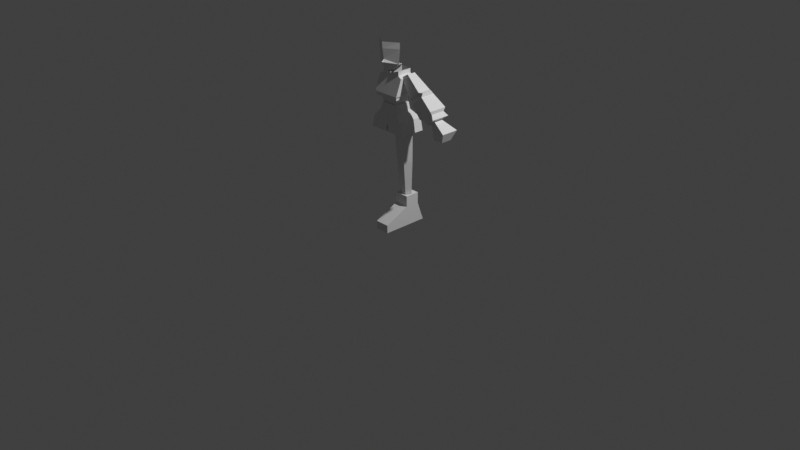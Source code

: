 # Source: lowPoly1.blend  (saved by Blender 5.2.45; exported with 4.5.12 LTS)
import bpy
from mathutils import Matrix  # noqa: F401  (used for matrix-valued properties, if any)

bpy.ops.wm.read_factory_settings(use_empty=True)
scene = bpy.context.scene
scene.name = 'Scene'

# ---- collections
col_collection = bpy.data.collections.new('Collection'); scene.collection.children.link(col_collection)

# ---- world
world_world = bpy.data.worlds.new('World'); scene.world = world_world
world_world.use_nodes = True; world_world.node_tree.nodes.clear()
_N = world_world.node_tree.nodes; _L = world_world.node_tree.links
n0 = _N.new('ShaderNodeOutputWorld'); n0.name = 'World Output'; n0.location = (200, 100)
n1 = _N.new('ShaderNodeBackground'); n1.name = 'Background'; n1.location = (-200, 100)
n1.inputs[0].default_value = (0.05088, 0.05088, 0.05088, 1.0)
_L.new(n1.outputs[0], n0.inputs[0])
n0.is_active_output = True
world_world.color = (0.05088, 0.05088, 0.05088)
world_world.sun_shadow_jitter_overblur = 0.0

# ---- cameras
cam_camera = bpy.data.cameras.new('Camera')
cam_camera.clip_end = 100.0
cam_camera.ortho_scale = 7.314

# ---- lights
light_light = bpy.data.lights.new('Light', 'POINT')
light_light.energy = 1000.0
light_light.shadow_soft_size = 0.1

# ---- meshes
me_cube_001 = bpy.data.meshes.new('Cube.001')
me_cube_001.from_pydata([(-0.9691, -2.493, -1.0), (-0.9691, -0.3607, 1.563), (-0.9691, 1.475, -1.0), (-0.9691, 0.8798, 1.563), (0.275, -2.493, -1.0), (0.275, -0.3607, 1.563), (0.275, 1.475, -1.0), (0.275, 0.8798, 1.563), (-0.9691, -2.493, -0.3304), (-0.9691, 1.216, -0.3304), (0.275, 1.216, -0.3304), (0.275, -2.493, -0.3304), (-0.9691, -0.3605, 0.6446), (-0.9691, 0.8785, 0.6358), (0.275, 0.8785, 0.6358), (0.275, -0.3605, 0.6446)], [], [(12, 1, 3, 13), (13, 3, 7, 14), (14, 7, 5, 15), (15, 5, 1, 12), (2, 6, 4, 0), (7, 3, 1, 5), (4, 11, 8, 0), (6, 10, 11, 4), (2, 9, 10, 6), (0, 8, 9, 2), (11, 15, 12, 8), (10, 14, 15, 11), (9, 13, 14, 10), (8, 12, 13, 9)])
_uv = me_cube_001.uv_layers.new(name='UVMap')
_uv.uv.foreach_set('vector', [0.5336, 0.0, 0.625, 0.0, 0.625, 0.25, 0.5336, 0.25, 0.5336, 0.25, 0.625, 0.25, 0.625, 0.5, 0.5336, 0.5, 0.5336, 0.5, 0.625, 0.5, 0.625, 0.75, 0.5336, 0.75, 0.5336, 0.75, 0.625, 0.75, 0.625, 1.0, 0.5336, 1.0, 0.125, 0.5, 0.375, 0.5, 0.375, 0.75, 0.125, 0.75, 0.625, 0.5, 0.875, 0.5, 0.875, 0.75, 0.625, 0.75, 0.375, 0.75, 0.4383, 0.75, 0.4383, 1.0, 0.375, 1.0, 0.375, 0.5, 0.4383, 0.5, 0.4383, 0.75, 0.375, 0.75, 0.375, 0.25, 0.4383, 0.25, 0.4383, 0.5, 0.375, 0.5, 0.375, 0.0, 0.4383, 0.0, 0.4383, 0.25, 0.375, 0.25, 0.4383, 0.75, 0.5336, 0.75, 0.5336, 1.0, 0.4383, 1.0, 0.4383, 0.5, 0.5336, 0.5, 0.5336, 0.75, 0.4383, 0.75, 0.4383, 0.25, 0.5336, 0.25, 0.5336, 0.5, 0.4383, 0.5, 0.4383, 0.0, 0.5336, 0.0, 0.5336, 0.25, 0.4383, 0.25])
me_cube_001.update()
me_cylinder = bpy.data.meshes.new('Cylinder')
me_cylinder.from_pydata([(0.06569, 0.09158, 0.3197), (0.08098, 0.0774, 1.007), (0.1189, 0.04088, 0.3197), (0.1656, 0.007621, 1.007), (0.0986, -0.02171, 0.3197), (0.129, -0.1053, 1.007), (0.03278, -0.02171, 0.3197), (0.03375, -0.1053, 1.007), (0.01245, 0.04088, 0.3197), (-0.002935, 0.007621, 1.007), (0.07348, 0.06962, 0.6708), (0.1485, 0.02393, 0.6701), (0.1199, -0.06431, 0.6701), (0.02709, -0.06431, 0.6701), (-0.001579, 0.02393, 0.6701)], [], [(10, 1, 3, 11), (11, 3, 5, 12), (12, 5, 7, 13), (13, 7, 9, 14), (14, 9, 1, 10), (8, 14, 10, 0), (6, 13, 14, 8), (4, 12, 13, 6), (2, 11, 12, 4), (0, 10, 11, 2)])
_uv = me_cylinder.uv_layers.new(name='UVMap')
_uv.uv.foreach_set('vector', [1.0, 0.5097, 1.0, 1.0, 0.8, 1.0, 0.8, 0.5097, 0.8, 0.5097, 0.8, 1.0, 0.6, 1.0, 0.6, 0.5097, 0.6, 0.5097, 0.6, 1.0, 0.4, 1.0, 0.4, 0.5097, 0.4, 0.5097, 0.4, 1.0, 0.2, 1.0, 0.2, 0.5097, 0.2, 0.5097, 0.2, 1.0, 2.98e-08, 1.0, 2.98e-08, 0.5097, 0.2, 0.0, 0.2, 0.5097, 2.98e-08, 0.5097, 2.98e-08, 0.0, 0.4, 0.0, 0.4, 0.5097, 0.2, 0.5097, 0.2, 0.0, 0.6, 0.0, 0.6, 0.5097, 0.4, 0.5097, 0.4, 0.0, 0.8, 0.0, 0.8, 0.5097, 0.6, 0.5097, 0.6, 0.0, 1.0, 0.0, 1.0, 0.5097, 0.8, 0.5097, 0.8, 0.0])
me_cylinder.update()
me_cube_002 = bpy.data.meshes.new('Cube.002')
me_cube_002.from_pydata([(0.9059, -0.6746, -1.0), (0.3845, -0.5805, 0.2006), (0.9059, 0.4903, -1.0), (0.3845, 0.1861, 0.2006), (0.0, 0.1861, 0.2006), (0.0, -0.5805, 0.2006), (0.7733, 0.4903, -0.46), (0.7733, -0.6746, -0.46), (0.0, -0.6746, -0.46), (0.0, 0.4903, -0.46), (0.4691, 0.1861, -0.08966), (0.4691, -0.5805, -0.08966), (0.0, -0.5805, -0.08966), (0.0, 0.1861, -0.08966), (0.01911, 0.1861, 0.2006), (0.04503, -0.6746, -1.0), (0.04503, 0.4903, -1.0), (0.01911, -0.5805, 0.2006), (0.03844, -0.6746, -0.46), (0.03844, 0.4903, -0.46), (0.02332, -0.5805, -0.08966), (0.02332, 0.1861, -0.08966), (0.8318, 0.4903, -0.6983), (0.8318, -0.6746, -0.6983), (0.0, -0.6746, -0.6983), (0.0, 0.4903, -0.6983), (0.04135, 0.4903, -0.6983), (0.04135, -0.6746, -0.6983)], [], [(21, 14, 3, 10), (10, 3, 1, 11), (16, 2, 0, 15), (14, 4, 5, 17), (20, 17, 5, 12), (27, 18, 8, 24), (22, 6, 7, 23), (26, 19, 6, 22), (18, 20, 12, 8), (6, 10, 11, 7), (19, 21, 10, 6), (9, 13, 21, 19), (7, 11, 20, 18), (25, 9, 19, 26), (23, 7, 18, 27), (11, 1, 17, 20), (3, 14, 17, 1), (13, 4, 14, 21), (0, 23, 27, 15), (27, 26, 16, 15), (16, 26, 22, 2), (2, 22, 23, 0), (27, 24, 25, 26)])
_uv = me_cube_002.uv_layers.new(name='UVMap')
_uv.uv.foreach_set('vector', [0.5646, 0.3812, 0.625, 0.3812, 0.625, 0.5, 0.5646, 0.5, 0.5646, 0.5, 0.625, 0.5, 0.625, 0.75, 0.5646, 0.75, 0.2562, 0.5, 0.375, 0.5, 0.375, 0.75, 0.2562, 0.75, 0.7438, 0.5, 0.75, 0.5, 0.75, 0.75, 0.7438, 0.75, 0.5646, 0.8688, 0.625, 0.8688, 0.625, 0.875, 0.5646, 0.875, 0.4378, 0.8688, 0.4874, 0.8688, 0.4874, 0.875, 0.4378, 0.875, 0.4378, 0.5, 0.4874, 0.5, 0.4874, 0.75, 0.4378, 0.75, 0.4378, 0.3812, 0.4874, 0.3812, 0.4874, 0.5, 0.4378, 0.5, 0.4874, 0.8688, 0.5646, 0.8688, 0.5646, 0.875, 0.4874, 0.875, 0.4874, 0.5, 0.5646, 0.5, 0.5646, 0.75, 0.4874, 0.75, 0.4874, 0.3812, 0.5646, 0.3812, 0.5646, 0.5, 0.4874, 0.5, 0.4874, 0.375, 0.5646, 0.375, 0.5646, 0.3812, 0.4874, 0.3812, 0.4874, 0.75, 0.5646, 0.75, 0.5646, 0.8688, 0.4874, 0.8688, 0.4378, 0.375, 0.4874, 0.375, 0.4874, 0.3812, 0.4378, 0.3812, 0.4378, 0.75, 0.4874, 0.75, 0.4874, 0.8688, 0.4378, 0.8688, 0.5646, 0.75, 0.625, 0.75, 0.625, 0.8688, 0.5646, 0.8688, 0.625, 0.5, 0.7438, 0.5, 0.7438, 0.75, 0.625, 0.75, 0.5646, 0.375, 0.625, 0.375, 0.625, 0.3812, 0.5646, 0.3812, 0.375, 0.75, 0.4378, 0.75, 0.4378, 0.8688, 0.375, 0.8688, 0.4378, 0.8688, 0.4378, 0.3812, 0.2562, 0.5, 0.375, 0.8688, 0.375, 0.3812, 0.4378, 0.3812, 0.4378, 0.5, 0.375, 0.5, 0.375, 0.5, 0.4378, 0.5, 0.4378, 0.75, 0.375, 0.75, 0.4378, 0.8688, 0.4378, 0.875, 0.4378, 0.375, 0.4378, 0.3812])
me_cube_002.update()
me_cube_003 = bpy.data.meshes.new('Cube.003')
me_cube_003.from_pydata([(-0.689, -0.3946, 0.8205), (-0.5677, -0.215, 1.303), (-0.689, 1.029, 0.8205), (-0.5677, 0.849, 1.303), (-0.9654, -0.5624, 0.816), (-0.9654, 1.178, 0.816), (-0.9654, -0.5624, 0.6439), (-0.9654, 1.178, 0.6439), (-1.02, -0.6575, 0.5397), (-1.02, 1.233, 0.5397), (-1.032, -0.5652, -0.1939), (-1.032, 0.961, -0.1939), (-0.725, -0.373, -0.7971), (-0.725, 0.7436, -0.7971), (-1.032, 0.7988, -0.644), (-1.032, -0.4922, -0.644), (0.0002682, 1.033, 0.8205), (-5.96e-08, 0.849, 1.303), (0.0002683, -0.3906, 0.8205), (0.0, -0.215, 1.303), (0.000128, 1.182, 0.816), (0.0001281, -0.5583, 0.816), (0.000128, 1.182, 0.6439), (0.0001281, -0.5583, 0.6439), (0.000128, 1.237, 0.5397), (0.000128, -0.6534, 0.5397), (0.0001279, 0.965, -0.1939), (0.0001279, -0.5612, -0.1939), (0.0001279, 0.7477, -0.7971), (0.0001279, -0.369, -0.7971), (0.0001279, 0.8028, -0.644), (0.0001279, -0.4882, -0.644), (-0.725, 0.7436, -1.125), (-0.725, -0.373, -1.125), (0.0001279, 0.7477, -0.8615), (0.0001279, -0.369, -1.125)], [], [(0, 1, 3, 2), (18, 19, 1, 0), (17, 3, 1, 19), (18, 0, 4, 21), (0, 2, 5, 4), (6, 7, 9, 8), (4, 5, 7, 6), (21, 4, 6, 23), (25, 8, 10, 27), (23, 6, 8, 25), (8, 9, 11, 10), (15, 14, 13, 12), (31, 15, 12, 29), (27, 10, 15, 31), (10, 11, 14, 15), (11, 26, 30, 14), (14, 30, 28, 13), (13, 28, 34, 32), (9, 24, 26, 11), (7, 22, 24, 9), (5, 20, 22, 7), (2, 16, 20, 5), (2, 3, 17, 16), (12, 13, 32, 33), (29, 12, 33, 35)])
_uv = me_cube_003.uv_layers.new(name='UVMap')
_uv.uv.foreach_set('vector', [0.375, 0.0, 0.625, 0.0, 0.625, 0.25, 0.375, 0.25, 0.375, 0.875, 0.625, 0.875, 0.625, 1.0, 0.375, 1.0, 0.75, 0.5, 0.875, 0.5, 0.875, 0.75, 0.75, 0.75, 0.375, 0.875, 0.375, 1.0, 0.375, 1.0, 0.375, 0.875, 0.375, 0.0, 0.375, 0.25, 0.375, 0.25, 0.375, 0.0, 0.375, 0.0, 0.375, 0.25, 0.375, 0.25, 0.375, 0.0, 0.375, 0.0, 0.375, 0.25, 0.375, 0.25, 0.375, 0.0, 0.375, 0.875, 0.375, 1.0, 0.375, 1.0, 0.375, 0.875, 0.375, 0.875, 0.375, 1.0, 0.375, 1.0, 0.375, 0.875, 0.375, 0.875, 0.375, 1.0, 0.375, 1.0, 0.375, 0.875, 0.375, 0.0, 0.375, 0.25, 0.375, 0.25, 0.375, 0.0, 0.375, 0.0, 0.375, 0.25, 0.375, 0.25, 0.375, 0.0, 0.375, 0.875, 0.375, 1.0, 0.375, 1.0, 0.375, 0.875, 0.375, 0.875, 0.375, 1.0, 0.375, 1.0, 0.375, 0.875, 0.375, 0.0, 0.375, 0.25, 0.375, 0.25, 0.375, 0.0, 0.375, 0.25, 0.375, 0.375, 0.375, 0.375, 0.375, 0.25, 0.375, 0.25, 0.375, 0.375, 0.375, 0.375, 0.375, 0.25, 0.375, 0.25, 0.375, 0.375, 0.375, 0.375, 0.375, 0.25, 0.375, 0.25, 0.375, 0.375, 0.375, 0.375, 0.375, 0.25, 0.375, 0.25, 0.375, 0.375, 0.375, 0.375, 0.375, 0.25, 0.375, 0.25, 0.375, 0.375, 0.375, 0.375, 0.375, 0.25, 0.375, 0.25, 0.375, 0.375, 0.375, 0.375, 0.375, 0.25, 0.375, 0.25, 0.625, 0.25, 0.625, 0.375, 0.375, 0.375, 0.375, 0.0, 0.375, 0.25, 0.375, 0.25, 0.375, 0.0, 0.375, 0.875, 0.375, 1.0, 0.375, 1.0, 0.375, 0.875])
me_cube_003.update()
me_cube_004 = bpy.data.meshes.new('Cube.004')
me_cube_004.from_pydata([(0.1875, 0.02408, 1.591), (0.5826, 0.0798, 1.254), (0.1875, -0.06775, 1.591), (0.5826, -0.1235, 1.254), (0.1088, 0.02408, 1.544), (0.4693, 0.02813, 1.152), (0.1088, -0.06775, 1.544), (0.4693, -0.07181, 1.152), (0.4323, 0.05016, 1.204), (0.4323, -0.09384, 1.204), (0.5445, -0.09874, 1.294), (0.5445, 0.05506, 1.294), (0.5456, -0.1201, 1.329), (0.3884, -0.09978, 1.202), (0.3884, 0.0561, 1.202), (0.5456, 0.07645, 1.329), (0.4077, -0.09996, 1.43), (0.2807, -0.09996, 1.334), (0.2807, 0.05628, 1.334), (0.4077, 0.05628, 1.43), (0.3633, -0.09346, 1.462), (0.246, -0.09346, 1.376), (0.246, 0.04978, 1.376), (0.3633, 0.04978, 1.462), (0.4003, 0.033, 1.462), (0.4003, -0.07667, 1.462), (0.2634, -0.08497, 1.355), (0.2634, 0.04129, 1.355)], [], [(11, 10, 3, 1), (10, 9, 7, 3), (9, 8, 5, 7), (8, 11, 1, 5), (2, 0, 4, 6), (15, 12, 10, 11), (7, 5, 1, 3), (12, 13, 9, 10), (13, 14, 8, 9), (14, 15, 11, 8), (18, 19, 15, 14), (17, 18, 14, 13), (16, 17, 13, 12), (19, 16, 12, 15), (24, 25, 16, 19), (25, 26, 17, 16), (26, 27, 18, 17), (27, 24, 19, 18), (4, 0, 23, 22), (6, 4, 22, 21), (2, 6, 21, 20), (0, 2, 20, 23), (22, 23, 24, 27), (21, 22, 27, 26), (20, 21, 26, 25), (23, 20, 25, 24)])
_uv = me_cube_004.uv_layers.new(name='UVMap')
_uv.uv.foreach_set('vector', [0.5971, 0.0, 0.5971, 0.25, 0.625, 0.25, 0.625, 0.0, 0.5971, 0.25, 0.5971, 0.5, 0.625, 0.5, 0.625, 0.25, 0.5971, 0.5, 0.5971, 0.75, 0.625, 0.75, 0.625, 0.5, 0.5971, 0.75, 0.5971, 1.0, 0.625, 1.0, 0.625, 0.75, 0.125, 0.5, 0.125, 0.75, 0.375, 0.75, 0.375, 0.5, 0.5828, 0.0, 0.5828, 0.25, 0.5971, 0.25, 0.5971, 0.0, 0.625, 0.5, 0.625, 0.75, 0.875, 0.75, 0.875, 0.5, 0.5828, 0.25, 0.5828, 0.5, 0.5971, 0.5, 0.5971, 0.25, 0.5828, 0.5, 0.5828, 0.75, 0.5971, 0.75, 0.5971, 0.5, 0.5828, 0.75, 0.5828, 1.0, 0.5971, 1.0, 0.5971, 0.75, 0.5028, 0.75, 0.5028, 1.0, 0.5828, 1.0, 0.5828, 0.75, 0.5028, 0.5, 0.5028, 0.75, 0.5828, 0.75, 0.5828, 0.5, 0.5028, 0.25, 0.5028, 0.5, 0.5828, 0.5, 0.5828, 0.25, 0.5028, 0.0, 0.5028, 0.25, 0.5828, 0.25, 0.5828, 0.0, 0.4899, -2.238e-06, 0.4899, 0.25, 0.5028, 0.25, 0.5028, 0.0, 0.4899, 0.25, 0.4899, 0.5, 0.5028, 0.5, 0.5028, 0.25, 0.4899, 0.5, 0.4899, 0.75, 0.5028, 0.75, 0.5028, 0.5, 0.4899, 0.75, 0.4899, 1.0, 0.5028, 1.0, 0.5028, 0.75, 0.375, 0.75, 0.375, 1.0, 0.477, 1.0, 0.477, 0.75, 0.375, 0.5, 0.375, 0.75, 0.477, 0.75, 0.477, 0.5, 0.375, 0.25, 0.375, 0.5, 0.477, 0.5, 0.477, 0.25, 0.375, 0.0, 0.375, 0.25, 0.477, 0.25, 0.477, 0.0, 0.477, 0.75, 0.477, 1.0, 0.4899, 1.0, 0.4899, 0.75, 0.477, 0.5, 0.477, 0.75, 0.4899, 0.75, 0.4899, 0.5, 0.477, 0.25, 0.477, 0.5, 0.4899, 0.5, 0.4899, 0.25, 0.477, 0.0, 0.477, 0.25, 0.4899, 0.25, 0.4899, -2.238e-06])
me_cube_004.update()
me_cube_005 = bpy.data.meshes.new('Cube.005')
me_cube_005.from_pydata([(-1.158, -1.284, -1.292), (-0.4518, -0.966, 0.953), (-1.158, 0.7163, -1.292), (-0.4518, 0.3985, 0.953), (1.38, -1.665, -1.501), (0.3047, -0.966, 0.9755), (1.38, 1.098, -1.501), (0.3047, 0.3985, 0.9755), (-0.1354, -1.133, -2.207), (-0.1354, 0.5655, -2.207)], [], [(0, 1, 3, 2), (2, 3, 7, 6), (6, 7, 5, 4), (4, 5, 1, 0), (2, 6, 9), (7, 3, 1, 5), (0, 2, 9, 8), (4, 0, 8), (6, 4, 8, 9)])
_uv = me_cube_005.uv_layers.new(name='UVMap')
_uv.uv.foreach_set('vector', [0.375, 0.0, 0.625, 0.0, 0.625, 0.25, 0.375, 0.25, 0.375, 0.25, 0.625, 0.25, 0.625, 0.5, 0.375, 0.5, 0.375, 0.5, 0.625, 0.5, 0.625, 0.75, 0.375, 0.75, 0.375, 0.75, 0.625, 0.75, 0.625, 1.0, 0.375, 1.0, 0.375, 0.25, 0.375, 0.5, 0.375, 0.25, 0.625, 0.5, 0.875, 0.5, 0.875, 0.75, 0.625, 0.75, 0.375, 0.0, 0.375, 0.25, 0.375, 0.25, 0.375, 0.0, 0.375, 0.75, 0.375, 1.0, 0.375, 0.75, 0.375, 0.5, 0.375, 0.75, 0.375, 0.75, 0.375, 0.5])
me_cube_005.update()
me_cylinder_001 = bpy.data.meshes.new('Cylinder.001')
me_cylinder_001.from_pydata([(3.365e-09, 0.09849, -0.095), (3.365e-09, 0.09849, 0.095), (0.05196, 0.008491, -0.095), (0.05196, 0.008491, 0.095), (-0.05196, 0.008491, -0.095), (-0.05196, 0.008491, 0.095)], [], [(0, 1, 3, 2), (2, 3, 5, 4), (4, 5, 1, 0)])
_uv = me_cylinder_001.uv_layers.new(name='UVMap')
_uv.uv.foreach_set('vector', [1.0, 0.0, 1.0, 1.0, 0.6667, 1.0, 0.6667, 0.0, 0.6667, 0.0, 0.6667, 1.0, 0.3333, 1.0, 0.3333, 0.0, 0.3333, 0.0, 0.3333, 1.0, -5.96e-08, 1.0, -5.96e-08, 0.0])
me_cylinder_001.update()
me_plane = bpy.data.meshes.new('Plane')
me_plane.from_pydata([(-9.319e-17, -1.083, 2.538), (1.288, -0.252, 2.013), (0.7042, -0.5724, 0.8336), (1.437, 1.248, 2.037), (-0.0002172, -0.9969, 0.7836), (-3.184e-33, 1.248, 2.955), (-4.149e-18, -0.1795, 2.96), (3.154e-17, 0.1515, 2.779), (0.08205, -0.1265, 2.912), (4.978e-18, -0.09728, 3.075), (1.437, 1.909, 2.037), (0.0, 1.909, 3.016), (-2.73e-07, -1.082, 2.535), (0.001183, -1.082, 2.535), (0.5087, -0.8974, 2.231), (-4.85e-17, -0.6293, 2.749)], [], [(5, 3, 10, 11), (0, 13, 14, 15), (6, 1, 8), (7, 1, 3, 5), (8, 7, 9), (9, 6, 8), (8, 1, 7), (2, 14, 13, 12, 4), (1, 14, 2), (12, 13, 0), (15, 14, 1, 6)])
_uv = me_plane.uv_layers.new(name='UVMap')
_uv.uv.foreach_set('vector', [0.5, 1.0, 1.0, 1.0, 1.0, 1.0, 0.5, 1.0, 0.5, 0.3087, 0.5005, 0.3082, 0.7182, 0.1913, 0.5, 0.4243, 0.5, 0.539, 1.0, 0.0, 0.5179, 0.527, 0.5, 0.5882, 1.0, 0.0, 1.0, 1.0, 0.5, 1.0, 0.5179, 0.527, 0.5, 0.5882, 0.5, 0.5502, 0.5, 0.5502, 0.5, 0.539, 0.5179, 0.527, 0.5179, 0.527, 1.0, 0.0, 0.5, 0.5882, 0.7749, 0.0, 0.7182, 0.1913, 0.5005, 0.3082, 0.5, 0.3083, 0.5, 0.0, 1.0, 0.0, 0.7182, 0.1913, 0.7749, 0.0, 0.5, 0.3083, 0.5005, 0.3082, 0.5, 0.3087, 0.5, 0.4243, 0.7182, 0.1913, 1.0, 0.0, 0.5, 0.539])
me_plane.update()
arm_metarig = bpy.data.armatures.new('metarig')  # bones are not reproduced

# ---- objects
ob_light = bpy.data.objects.new('Light', light_light)
ob_camera = bpy.data.objects.new('Camera', cam_camera)
ob_empty = bpy.data.objects.new('Empty', None)
ob_empty_001 = bpy.data.objects.new('Empty.001', None)
ob_metarig = bpy.data.objects.new('metarig', arm_metarig)
ob_cube = bpy.data.objects.new('Cube', me_cube_001)
ob_cylinder = bpy.data.objects.new('Cylinder', me_cylinder)
ob_cube_001 = bpy.data.objects.new('Cube.001', me_cube_002)
ob_cube_002 = bpy.data.objects.new('Cube.002', me_cube_003)
ob_cube_003 = bpy.data.objects.new('Cube.003', me_cube_004)
ob_cube_004 = bpy.data.objects.new('Cube.004', me_cube_005)
ob_cylinder_001 = bpy.data.objects.new('Cylinder.001', me_cylinder_001)
ob_plane = bpy.data.objects.new('Plane', me_plane)

# ---- transforms, parenting, visibility, modifiers, constraints
ob_light.location = (4.076, 1.005, 5.904)
ob_light.rotation_euler = (0.6503, 0.05522, 1.866)
ob_light.lock_rotations_4d = False
ob_light.empty_display_type = 'ARROWS'
ob_light.color = (0.0, 0.0, 0.0, 0.0)
ob_light.lineart.crease_threshold = 0.0
ob_camera.location = (7.359, -6.926, 4.958)
ob_camera.rotation_euler = (1.109, 0.0, 0.8149)
ob_camera.lock_rotations_4d = False
ob_camera.empty_display_type = 'ARROWS'
ob_camera.color = (0.0, 0.0, 0.0, 0.0)
ob_camera.display_type = 'WIRE'
ob_camera.lineart.crease_threshold = 0.0
ob_empty.location = (-2.142, 0.125, 1.062)
ob_empty.rotation_euler = (1.571, -0.0, 1.571)
ob_empty.scale = (0.4633, 0.4633, 0.4633)
ob_empty.empty_display_type = 'IMAGE'
ob_empty.empty_display_size = 5.0
ob_empty.use_empty_image_alpha = True
ob_empty.color = (1.0, 1.0, 1.0, 0.3)
ob_empty_001.location = (0.01114, 1.747, 1.059)
ob_empty_001.rotation_euler = (1.571, -0.0, 3.142)
ob_empty_001.scale = (0.4633, 0.4633, 0.4633)
ob_empty_001.empty_display_type = 'IMAGE'
ob_empty_001.empty_display_size = 5.0
ob_empty_001.use_empty_image_alpha = True
ob_empty_001.color = (1.0, 1.0, 1.0, 0.1)
ob_metarig.location = (0.0, 0.0, 0.0)
ob_cube.location = (0.1223, -1.638e-08, 0.1219)
ob_cube.scale = (0.1229, 0.1229, 0.1229)
ob_cylinder.location = (0.01587, 0.0, 0.0)
ob_cube_001.location = (0.0, 0.0, 1.223)
ob_cube_001.scale = (0.2321, 0.2321, 0.2321)
_m = ob_cube_001.modifiers.new('Mirror', 'MIRROR')
ob_cube_002.location = (-0.001146, -1.948e-07, 1.45)
ob_cube_002.scale = (-0.1395, -0.1395, -0.1395)
_m = ob_cube_002.modifiers.new('Mirror', 'MIRROR')
ob_cube_003.location = (0.0, 0.0, 0.0)
ob_cube_004.location = (0.5704, -1.557e-07, 1.159)
ob_cube_004.rotation_euler = (4.393e-08, -0.7173, -1.172e-07)
ob_cube_004.scale = (0.06681, 0.06681, 0.06681)
ob_cylinder_001.location = (-0.0003757, 0.006135, 1.578)
ob_cylinder_001.rotation_euler = (0.0, 0.0, 3.142)
ob_cylinder_001.scale = (0.7469, 0.7469, 0.7469)
ob_plane.location = (0.0001739, 0.07614, 1.712)
ob_plane.rotation_euler = (1.571, -0.0, 0.0)
ob_plane.scale = (0.09786, 0.09786, 0.09786)
_m = ob_plane.modifiers.new('Mirror', 'MIRROR')

# ---- collection membership
col_collection.objects.link(ob_light)
col_collection.objects.link(ob_camera)
col_collection.objects.link(ob_empty)
col_collection.objects.link(ob_empty_001)
col_collection.objects.link(ob_metarig)
col_collection.objects.link(ob_cube)
col_collection.objects.link(ob_cylinder)
col_collection.objects.link(ob_cube_001)
col_collection.objects.link(ob_cube_002)
col_collection.objects.link(ob_cube_003)
col_collection.objects.link(ob_cube_004)
col_collection.objects.link(ob_cylinder_001)
col_collection.objects.link(ob_plane)

# ---- scene / render settings (as saved in the file)
scene.camera = ob_camera
scene.frame_start = 1; scene.frame_end = 250; scene.frame_set(1)
scene.render.engine = 'BLENDER_EEVEE_NEXT'
scene.render.bake_bias = 0.0
scene.render.bake_samples = 0
scene.render.compositor_device = 'GPU'
scene.eevee.use_volume_custom_range = False
scene.eevee.fast_gi_thickness_near = 0.1
scene.eevee.fast_gi_thickness_far = 0.0
scene.eevee.ray_tracing_options.screen_trace_thickness = 0.1
scene.view_settings.view_transform = 'Standard'
bpy.context.view_layer.update()
